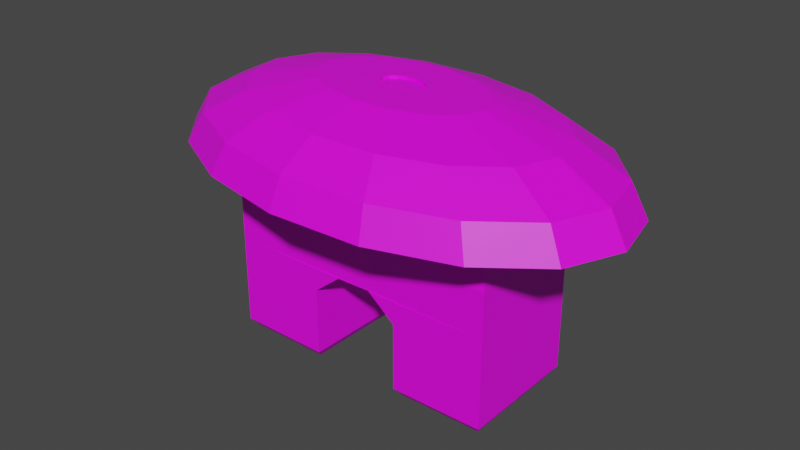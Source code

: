# Source: Palmita.blend  (saved by Blender 4.0.36; exported with 4.5.12 LTS)
import bpy
from mathutils import Matrix  # noqa: F401  (used for matrix-valued properties, if any)

bpy.ops.wm.read_factory_settings(use_empty=True)
scene = bpy.context.scene
scene.name = 'Scene'

# ---- collections
col_collection = bpy.data.collections.new('Collection'); scene.collection.children.link(col_collection)

# ---- images (referenced by path relative to the original .blend; pixels are not part of the script)
import os
ASSET_DIR = os.environ.get("B2B_ASSET_DIR", "")  # directory of the original .blend (textures are referenced by path, not embedded)
HERE = os.path.dirname(os.path.abspath(__file__))  # packed textures are extracted next to this script under _unpacked/

def load_image(name, relpath, width, height, colorspace="sRGB"):
    """Load a texture the original file referenced (path relative to the .blend, or extracted next to this script)."""
    p = next((c for c in (os.path.join(HERE, relpath), os.path.join(ASSET_DIR, relpath)) if relpath and os.path.exists(c)), "")
    if p:
        img = bpy.data.images.load(p, check_existing=True)
        img.name = name
    else:  # same state as the original file: an image datablock whose file is absent (Cycles renders it pink)
        img = bpy.data.images.new(name, width, height)
        img.source = "FILE"
        img.filepath = "//" + (relpath or name)
    img.colorspace_settings.name = colorspace
    return img
img_base_palette_png_001 = load_image('base_palette.png.001', 'base_palette.png', 1024, 1024, 'sRGB')
img_coconut_springs_png = load_image('coconut_springs.png', 'coconut_springs.png', 1024, 1024, 'sRGB')

# ---- materials (node trees are filled in below, after node groups)
mat_basepalette = bpy.data.materials.new('BasePalette')
mat_basepalette.alpha_threshold = 0.0
mat_basepalette.use_transparent_shadow = False
mat_basepalette.roughness = 0.5
mat_basepalette.line_color = (0.0, 0.0, 0.0, 1.0)
mat_face = bpy.data.materials.new('Face')
mat_face.use_transparent_shadow = False

# ---- material node trees
mat_basepalette.use_nodes = True; mat_basepalette.node_tree.nodes.clear()
_N = mat_basepalette.node_tree.nodes; _L = mat_basepalette.node_tree.links
n0 = _N.new('ShaderNodeOutputMaterial'); n0.name = 'Material Output'; n0.location = (300, 300)
n1 = _N.new('ShaderNodeBsdfPrincipled'); n1.name = 'Principled BSDF'; n1.location = (10, 300)
n1.distribution = 'GGX'
n1.subsurface_method = 'RANDOM_WALK_SKIN'
n1.inputs[3].default_value = 1.45
n1.inputs[27].default_value = (0.0, 0.0, 0.0, 1.0)
n1.inputs[28].default_value = 1.0
n2 = _N.new('ShaderNodeTexImage'); n2.name = 'Image Texture'; n2.location = (-464, 137)
n2.image = img_base_palette_png_001
_L.new(n1.outputs[0], n0.inputs[0])
_L.new(n2.outputs[0], n1.inputs[0])
n0.is_active_output = True
mat_face.use_nodes = True; mat_face.node_tree.nodes.clear()
_N = mat_face.node_tree.nodes; _L = mat_face.node_tree.links
n0 = _N.new('ShaderNodeBsdfPrincipled'); n0.name = 'Principled BSDF'; n0.location = (10, 300)
n0.inputs[3].default_value = 1.45
n1 = _N.new('ShaderNodeOutputMaterial'); n1.name = 'Material Output'; n1.location = (300, 300)
n2 = _N.new('ShaderNodeTexImage'); n2.name = 'Image Texture'; n2.location = (-278, 263)
n2.image = img_coconut_springs_png
_L.new(n0.outputs[0], n1.inputs[0])
_L.new(n2.outputs[0], n0.inputs[0])
n1.is_active_output = True

# ---- world
world_world = bpy.data.worlds.new('World'); scene.world = world_world
world_world.use_nodes = True; world_world.node_tree.nodes.clear()
_N = world_world.node_tree.nodes; _L = world_world.node_tree.links
n0 = _N.new('ShaderNodeOutputWorld'); n0.name = 'World Output'; n0.location = (300, 300)
n1 = _N.new('ShaderNodeBackground'); n1.name = 'Background'; n1.location = (10, 300)
n1.inputs[0].default_value = (0.05088, 0.05088, 0.05088, 1.0)
_L.new(n1.outputs[0], n0.inputs[0])
n0.is_active_output = True
world_world.color = (0.05088, 0.05088, 0.05088)
world_world.use_sun_shadow = False
world_world.sun_shadow_jitter_overblur = 0.0

# ---- meshes
me_cube = bpy.data.meshes.new('Cube')
me_cube.from_pydata([(-0.2153, 0.08851, 1.729e-05), (-0.2243, 0.1006, 0.1239), (-0.08195, 0.08746, 1.729e-05), (-0.07279, 0.0994, 0.1239), (-0.2162, -0.08746, 1.729e-05), (-0.2254, -0.0994, 0.1239), (-0.08288, -0.08851, 1.729e-05), (-0.07384, -0.1006, 0.1239), (-0.2243, 0.1006, 0.04289), (-0.2243, 0.1006, 0.08576), (-0.07279, 0.0994, 0.08576), (-0.07279, 0.0994, 0.04289), (-0.07384, -0.1006, 0.08576), (-0.07384, -0.1006, 0.04289), (-0.2254, -0.0994, 0.08576), (-0.2254, -0.0994, 0.04289), (-0.07279, 0.0994, 0.01459), (-0.07384, -0.1006, 0.01459), (-0.2254, -0.0994, 0.01459), (-0.2243, 0.1006, 0.01459), (-0.2254, -0.0994, 0.1605), (-0.2243, 0.1006, 0.1605), (-0.2243, 0.1006, 0.232), (-0.2254, -0.0994, 0.232), (-0.2134, 0.08575, 0.3395), (-0.2145, -0.08473, 0.3395), (0.2153, 0.08851, 1.729e-05), (0.2243, 0.1006, 0.1239), (0.08195, 0.08746, 1.729e-05), (0.07279, 0.0994, 0.1239), (0.2162, -0.08746, 1.729e-05), (0.2254, -0.0994, 0.1239), (0.08288, -0.08851, 1.729e-05), (0.07384, -0.1006, 0.1239), (0.2243, 0.1006, 0.04289), (0.2243, 0.1006, 0.08576), (0.07279, 0.0994, 0.08576), (0.07279, 0.0994, 0.04289), (0.07384, -0.1006, 0.08576), (0.07384, -0.1006, 0.04289), (0.2254, -0.0994, 0.08576), (0.2254, -0.0994, 0.04289), (0.07279, 0.0994, 0.01459), (0.07384, -0.1006, 0.01459), (0.2254, -0.0994, 0.01459), (0.2243, 0.1006, 0.01459), (0.2243, 0.1006, 0.1605), (0.2254, -0.0994, 0.1605), (0.2243, 0.1006, 0.232), (0.2254, -0.0994, 0.232), (0.2134, 0.08575, 0.3395), (0.2145, -0.08473, 0.3395), (-0.02828, 0.0994, 0.1605), (-0.02868, -0.1006, 0.1605), (0.02828, 0.0994, 0.1605), (0.02868, -0.1006, 0.1605), (-0.02828, 0.1006, 0.1605), (0.02828, 0.1006, 0.1605), (-0.02868, -0.0994, 0.1605), (0.02868, -0.0994, 0.1605), (0.01642, 0.1745, 0.4038), (0.1539, 0.1963, 0.3627), (0.2032, 0.1097, 0.4046), (0.1549, 0.0778, 0.3373), (0.03978, 0.01363, 0.4347), (0.2573, 0.05021, 0.4055), (0.3351, 0.06149, 0.3647), (0.1955, 0.03315, 0.3379), (0.2727, -0.01612, 0.4066), (0.3552, -0.02518, 0.366), (0.247, -0.07917, 0.4076), (0.3216, -0.1076, 0.3674), (0.1878, -0.06313, 0.3395), (0.2395, -0.1731, 0.3686), (0.1406, -0.1008, 0.3402), (0.01614, -0.01658, 0.4352), (0.09364, -0.159, 0.4092), (0.07203, -0.1232, 0.3406), (-0.01497, -0.2178, 0.3697), (-0.1128, -0.1424, 0.4092), (-0.0259, -0.007894, 0.4351), (-0.1974, -0.0988, 0.4085), (-0.2591, -0.1332, 0.3686), (-0.15, -0.07751, 0.3402), (-0.03371, 0.0007018, 0.435), (-0.3297, -0.05544, 0.3674), (-0.3498, 0.03123, 0.366), (-0.202, 0.0165, 0.3387), (-0.03222, 0.01939, 0.4347), (-0.1829, 0.06342, 0.3379), (-0.1783, 0.1403, 0.4046), (-0.1357, 0.1011, 0.3373), (-0.01008, 0.03091, 0.4345), (-0.08785, 0.1699, 0.404), (-0.06709, 0.1235, 0.3368), (0.01262, 0.1271, 0.3366), (0.1114, 0.06352, 0.4326), (0.1407, 0.03131, 0.4331), (0.1351, -0.03871, 0.4342), (0.1011, -0.06586, 0.4347), (0.05214, -0.0819, 0.4351), (-0.05961, -0.07296, 0.4351), (-0.09504, 0.08004, 0.4326), (0.003011, 0.006914, 0.4307), (0.001056, -0.01752, 0.4307), (0.01972, 0.02825, 0.4299), (0.03975, 0.01335, 0.4301), (0.04197, 0.003775, 0.4303), (0.03826, -0.00533, 0.4305), (0.02918, -0.01257, 0.4306), (-0.01371, -0.01447, 0.4307), (-0.02592, -0.008166, 0.4306), (-0.03374, 0.0004298, 0.4305), (-0.03224, 0.01911, 0.4301), (-0.02316, 0.02636, 0.43), (-0.0101, 0.03064, 0.4299), (0.02037, 0.2239, 0.3624), (0.01975, 0.02853, 0.4345), (0.1186, 0.1534, 0.404), (0.09076, 0.1109, 0.3368), (0.03196, 0.02222, 0.4345), (0.2644, 0.1393, 0.3635), (0.04199, 0.004047, 0.4348), (0.2069, -0.01621, 0.3387), (0.03828, -0.005058, 0.435), (0.0292, -0.0123, 0.4351), (0.1841, -0.1293, 0.4085), (0.1213, -0.2118, 0.3694), (-0.004294, -0.08439, 0.4352), (-0.01063, -0.1636, 0.4094), (-0.007684, -0.1268, 0.3408), (-0.01368, -0.0142, 0.4352), (-0.1485, -0.1902, 0.3694), (-0.08582, -0.1106, 0.3406), (-0.2515, -0.03928, 0.4076), (-0.1906, -0.03286, 0.3395), (-0.03593, 0.01028, 0.4348), (-0.2669, 0.02705, 0.4066), (-0.2412, 0.0901, 0.4055), (-0.3162, 0.1136, 0.3647), (-0.02314, 0.02663, 0.4345), (-0.2341, 0.1791, 0.3635), (-0.1159, 0.2179, 0.3627), (0.004984, 0.03158, 0.4344), (0.06566, 0.08715, 0.4323), (0.149, -0.004587, 0.4337), (0.001078, -0.01725, 0.4352), (-0.1054, -0.04933, 0.4347), (-0.1347, -0.01712, 0.4342), (-0.143, 0.01878, 0.4337), (-0.1291, 0.0529, 0.4331), (-0.04609, 0.09609, 0.4323), (0.01034, 0.09858, 0.4322), (0.004962, 0.0313, 0.4299), (0.03194, 0.02195, 0.43), (0.01612, -0.01686, 0.4307), (-0.03595, 0.01001, 0.4303), (0.3623, 0.06343, 0.3167), (0.2858, 0.1476, 0.3155), (0.2587, -0.1905, 0.321), (0.3476, -0.1195, 0.3197), (0.1308, -0.2324, 0.3219), (-0.3427, 0.1198, 0.3167), (-0.3791, 0.03067, 0.3182), (-0.2538, 0.1908, 0.3155), (-0.1259, 0.2327, 0.3146), (0.0216, 0.2392, 0.3143), (-0.1612, -0.209, 0.3219), (-0.01666, -0.2389, 0.3222), (0.1661, 0.2093, 0.3146), (0.384, -0.03038, 0.3182), (-0.2808, -0.1473, 0.321), (-0.3573, -0.06314, 0.3197), (0.3408, 0.05943, 0.3168), (0.269, 0.1385, 0.3156), (0.2436, -0.1788, 0.3208), (0.3271, -0.1122, 0.3196), (0.1233, -0.2182, 0.3216), (-0.3222, 0.1125, 0.3168), (-0.3563, 0.02885, 0.3182), (-0.2387, 0.1791, 0.3156), (-0.1184, 0.2185, 0.3148), (0.02043, 0.2246, 0.3145), (-0.1516, -0.1962, 0.3216), (-0.01549, -0.2243, 0.3219), (0.1565, 0.1965, 0.3148), (0.3612, -0.02856, 0.3182), (-0.2641, -0.1382, 0.3208), (-0.3359, -0.05914, 0.3196), (-0.1547, -0.0994, 0.232), (0.1547, -0.0994, 0.232), (-0.1547, -0.08473, 0.3395), (0.1547, -0.08473, 0.3395)], [], [(9, 1, 3, 10), (10, 3, 7, 12), (12, 7, 5, 14), (14, 5, 1, 9), (2, 6, 4, 0), (18, 15, 8, 19), (15, 14, 9, 8), (17, 13, 15, 18), (13, 12, 14, 15), (16, 11, 13, 17), (11, 10, 12, 13), (19, 8, 11, 16), (8, 9, 10, 11), (0, 19, 16, 2), (2, 16, 17, 6), (6, 17, 18, 4), (4, 18, 19, 0), (1, 5, 20, 21), (192, 190, 49, 51), (21, 20, 23, 22), (22, 23, 25, 24), (35, 36, 29, 27), (36, 38, 33, 29), (38, 40, 31, 33), (40, 35, 27, 31), (28, 26, 30, 32), (44, 45, 34, 41), (41, 34, 35, 40), (43, 44, 41, 39), (39, 41, 40, 38), (42, 43, 39, 37), (37, 39, 38, 36), (45, 42, 37, 34), (34, 37, 36, 35), (26, 28, 42, 45), (28, 32, 43, 42), (32, 30, 44, 43), (30, 26, 45, 44), (27, 46, 47, 31), (24, 50, 48, 22), (24, 25, 191, 192, 51, 50), (48, 50, 51, 49), (47, 46, 48, 49), (20, 58, 59, 47, 49, 190, 189, 23), (22, 48, 46, 57, 56, 21), (29, 33, 55, 54), (7, 3, 52, 53), (53, 56, 57, 52), (59, 53, 58, 52, 56, 57), (7, 53, 58, 20, 5), (31, 47, 59, 55, 33), (27, 29, 54, 57, 46), (3, 1, 21, 56, 52), (116, 60, 118, 61), (136, 84, 112, 156), (166, 116, 61, 169), (60, 152, 144, 118), (122, 64, 106, 107), (169, 61, 121, 158), (118, 144, 96, 62), (61, 118, 62, 121), (158, 121, 66, 157), (62, 96, 97, 65), (121, 62, 65, 66), (84, 80, 111, 112), (66, 65, 68, 69), (64, 120, 154, 106), (157, 66, 69, 170), (65, 97, 145, 68), (69, 68, 70, 71), (80, 131, 110, 111), (170, 69, 71, 160), (68, 145, 98, 70), (160, 71, 73, 159), (70, 98, 99, 126), (71, 70, 126, 73), (117, 143, 153, 105), (159, 73, 127, 161), (126, 99, 100, 76), (73, 126, 76, 127), (120, 117, 105, 154), (127, 76, 129, 78), (131, 146, 104, 110), (161, 127, 78, 168), (76, 100, 128, 129), (78, 129, 79, 132), (143, 92, 115, 153), (168, 78, 132, 167), (129, 128, 101, 79), (167, 132, 82, 171), (79, 101, 147, 81), (132, 79, 81, 82), (146, 75, 155, 104), (81, 147, 148, 134), (82, 81, 134, 85), (92, 140, 114, 115), (171, 82, 85, 172), (85, 134, 137, 86), (75, 125, 109, 155), (172, 85, 86, 163), (140, 88, 113, 114), (163, 86, 139, 162), (86, 137, 138, 139), (162, 139, 141, 164), (138, 150, 102, 90), (139, 138, 90, 141), (125, 124, 108, 109), (141, 90, 93, 142), (88, 136, 156, 113), (164, 141, 142, 165), (90, 102, 151, 93), (142, 93, 60, 116), (124, 122, 107, 108), (165, 142, 116, 166), (93, 151, 152, 60), (117, 120, 96, 144), (120, 64, 97, 96), (64, 122, 145, 97), (122, 124, 98, 145), (124, 125, 99, 98), (125, 75, 100, 99), (75, 146, 128, 100), (146, 131, 101, 128), (131, 80, 147, 101), (80, 84, 148, 147), (84, 136, 149, 148), (136, 88, 150, 149), (88, 140, 102, 150), (140, 92, 151, 102), (92, 143, 152, 151), (153, 103, 105), (105, 103, 154), (154, 103, 106), (106, 103, 107), (107, 103, 108), (108, 103, 109), (109, 103, 155), (155, 103, 104), (104, 103, 110), (110, 103, 111), (111, 103, 112), (112, 103, 156), (156, 103, 113), (113, 103, 114), (114, 103, 115), (115, 103, 153), (134, 148, 149, 137), (137, 149, 150, 138), (63, 67, 123, 72, 74, 77, 130, 133, 83, 135, 87, 89, 91, 94, 95, 119), (143, 117, 144, 152), (173, 174, 158, 157), (175, 176, 160, 159), (177, 175, 159, 161), (178, 179, 163, 162), (180, 178, 162, 164), (181, 180, 164, 165), (182, 181, 165, 166), (183, 184, 168, 167), (174, 185, 169, 158), (186, 173, 157, 170), (176, 186, 170, 160), (184, 177, 161, 168), (187, 183, 167, 171), (188, 187, 171, 172), (179, 188, 172, 163), (185, 182, 166, 169), (67, 63, 174, 173), (74, 72, 176, 175), (77, 74, 175, 177), (89, 87, 179, 178), (91, 89, 178, 180), (94, 91, 180, 181), (95, 94, 181, 182), (133, 130, 184, 183), (63, 119, 185, 174), (123, 67, 173, 186), (72, 123, 186, 176), (130, 77, 177, 184), (83, 133, 183, 187), (135, 83, 187, 188), (87, 135, 188, 179), (119, 95, 182, 185), (25, 23, 189, 191), (191, 189, 190, 192)])
me_cube.polygons.foreach_set('material_index', [0, 0, 0, 0, 0, 0, 0, 0, 0, 0, 0, 0, 0, 0, 0, 0, 0, 0, 0, 0, 0, 0, 0, 0, 0, 0, 0, 0, 0, 0, 0, 0, 0, 0, 0, 0, 0, 0, 0, 0, 0, 0, 0, 0, 0, 0, 0, 0, 0, 0, 0, 0, 0, 0, 0, 0, 0, 0, 0, 0, 0, 0, 0, 0, 0, 0, 0, 0, 0, 0, 0, 0, 0, 0, 0, 0, 0, 0, 0, 0, 0, 0, 0, 0, 0, 0, 0, 0, 0, 0, 0, 0, 0, 0, 0, 0, 0, 0, 0, 0, 0, 0, 0, 0, 0, 0, 0, 0, 0, 0, 0, 0, 0, 0, 0, 0, 0, 0, 0, 0, 0, 0, 0, 0, 0, 0, 0, 0, 0, 0, 0, 0, 0, 0, 0, 0, 0, 0, 0, 0, 0, 0, 0, 0, 0, 0, 0, 0, 0, 0, 0, 0, 0, 0, 0, 0, 0, 0, 0, 0, 0, 0, 0, 0, 0, 0, 0, 0, 0, 0, 0, 0, 0, 0, 0, 0, 0, 0, 0, 0, 0, 0, 0, 1])
_uv = me_cube.uv_layers.new(name='UVMap')
_uv.uv.foreach_set('vector', [0.2861, 0.8441, 0.2861, 0.8441, 0.2861, 0.8441, 0.2861, 0.8441, 0.2861, 0.8441, 0.2861, 0.8441, 0.2861, 0.8441, 0.2861, 0.8441, 0.2861, 0.8441, 0.2861, 0.8441, 0.2861, 0.8441, 0.2861, 0.8441, 0.2861, 0.8441, 0.2861, 0.8441, 0.2861, 0.8441, 0.2861, 0.8441, 0.2861, 0.8441, 0.2861, 0.8441, 0.2861, 0.8441, 0.2861, 0.8441, 0.2861, 0.8441, 0.2861, 0.8441, 0.2861, 0.8441, 0.2861, 0.8441, 0.2861, 0.8441, 0.2861, 0.8441, 0.2861, 0.8441, 0.2861, 0.8441, 0.2861, 0.8441, 0.2861, 0.8441, 0.2861, 0.8441, 0.2861, 0.8441, 0.2861, 0.8441, 0.2861, 0.8441, 0.2861, 0.8441, 0.2861, 0.8441, 0.2861, 0.8441, 0.2861, 0.8441, 0.2861, 0.8441, 0.2861, 0.8441, 0.2861, 0.8441, 0.2861, 0.8441, 0.2861, 0.8441, 0.2861, 0.8441, 0.2861, 0.8441, 0.2861, 0.8441, 0.2861, 0.8441, 0.2861, 0.8441, 0.2861, 0.8441, 0.2861, 0.8441, 0.2861, 0.8441, 0.2861, 0.8441, 0.2861, 0.8441, 0.2861, 0.8441, 0.2861, 0.8441, 0.2861, 0.8441, 0.2861, 0.8441, 0.2861, 0.8441, 0.2861, 0.8441, 0.2861, 0.8441, 0.2861, 0.8441, 0.2861, 0.8441, 0.2861, 0.8441, 0.2861, 0.8441, 0.2861, 0.8441, 0.2861, 0.8441, 0.2861, 0.8441, 0.2861, 0.8441, 0.2861, 0.8441, 0.2861, 0.8441, 0.2861, 0.8441, 0.2861, 0.8441, 0.2861, 0.8441, 0.2861, 0.8441, 0.2861, 0.8441, 0.2861, 0.8441, 0.2861, 0.8441, 0.2861, 0.8441, 0.2861, 0.8441, 0.2861, 0.8441, 0.2861, 0.8441, 0.2861, 0.8441, 0.2861, 0.8441, 0.2861, 0.8441, 0.2861, 0.8441, 0.2861, 0.8441, 0.2861, 0.8441, 0.2861, 0.8441, 0.2861, 0.8441, 0.2861, 0.8441, 0.2861, 0.8441, 0.2861, 0.8441, 0.2861, 0.8441, 0.2861, 0.8441, 0.2861, 0.8441, 0.2861, 0.8441, 0.2861, 0.8441, 0.2861, 0.8441, 0.2861, 0.8441, 0.2861, 0.8441, 0.2861, 0.8441, 0.2861, 0.8441, 0.2861, 0.8441, 0.2861, 0.8441, 0.2861, 0.8441, 0.2861, 0.8441, 0.2861, 0.8441, 0.2861, 0.8441, 0.2861, 0.8441, 0.2861, 0.8441, 0.2861, 0.8441, 0.2861, 0.8441, 0.2861, 0.8441, 0.2861, 0.8441, 0.2861, 0.8441, 0.2861, 0.8441, 0.2861, 0.8441, 0.2861, 0.8441, 0.2861, 0.8441, 0.2861, 0.8441, 0.2861, 0.8441, 0.2861, 0.8441, 0.2861, 0.8441, 0.2861, 0.8441, 0.2861, 0.8441, 0.2861, 0.8441, 0.2861, 0.8441, 0.2861, 0.8441, 0.2861, 0.8441, 0.2861, 0.8441, 0.2861, 0.8441, 0.2861, 0.8441, 0.2861, 0.8441, 0.2861, 0.8441, 0.2861, 0.8441, 0.2861, 0.8441, 0.2861, 0.8441, 0.2861, 0.8441, 0.2861, 0.8441, 0.2861, 0.8441, 0.2861, 0.8441, 0.2861, 0.8441, 0.2861, 0.8441, 0.2861, 0.8441, 0.2861, 0.8441, 0.2861, 0.8441, 0.2861, 0.8441, 0.2861, 0.8441, 0.2861, 0.8441, 0.2861, 0.8441, 0.2861, 0.8441, 0.2861, 0.8441, 0.2861, 0.8441, 0.2861, 0.8441, 0.2861, 0.8441, 0.2861, 0.8441, 0.2861, 0.8441, 0.2861, 0.8441, 0.2861, 0.8441, 0.2861, 0.8441, 0.2861, 0.8441, 0.2861, 0.8441, 0.2861, 0.8441, 0.2861, 0.8441, 0.2861, 0.8441, 0.2861, 0.8441, 0.2861, 0.8441, 0.2861, 0.8441, 0.2861, 0.8441, 0.2861, 0.8441, 0.2861, 0.8441, 0.2861, 0.8441, 0.2861, 0.8441, 0.2861, 0.8441, 0.2861, 0.8441, 0.2861, 0.8441, 0.2861, 0.8441, 0.2861, 0.8441, 0.2861, 0.8441, 0.2861, 0.8441, 0.2861, 0.8441, 0.2861, 0.8441, 0.2861, 0.8441, 0.2861, 0.8441, 0.2861, 0.8441, 0.2861, 0.8441, 0.2861, 0.8441, 0.2861, 0.8441, 0.2861, 0.8441, 0.2861, 0.8441, 0.2861, 0.8441, 0.2861, 0.8441, 0.2861, 0.8441, 0.2861, 0.8441, 0.2861, 0.8441, 0.2861, 0.8441, 0.2861, 0.8441, 0.2861, 0.8441, 0.2861, 0.8441, 0.2861, 0.8441, 0.2861, 0.8441, 0.2861, 0.8441, 0.2861, 0.8441, 0.2861, 0.8441, 0.2861, 0.8441, 0.2861, 0.8441, 0.2861, 0.8441, 0.2861, 0.8441, 0.2861, 0.8441, 0.2861, 0.8441, 0.2861, 0.8441, 0.2861, 0.8441, 0.2861, 0.8441, 0.2861, 0.8441, 0.2861, 0.8441, 0.2861, 0.8441, 0.2861, 0.8441, 0.2861, 0.8441, 0.2861, 0.8441, 0.2861, 0.8441, 0.2861, 0.8441, 0.2861, 0.8441, 0.2861, 0.8441, 0.2861, 0.8441, 0.2861, 0.8441, 0.2861, 0.8441, 0.3447, 0.7373, 0.3447, 0.7373, 0.3447, 0.7373, 0.3447, 0.7373, 0.3447, 0.7373, 0.3447, 0.7373, 0.3447, 0.7373, 0.3447, 0.7373, 0.3447, 0.7373, 0.3447, 0.7373, 0.3447, 0.7373, 0.3447, 0.7373, 0.3447, 0.7373, 0.3447, 0.7373, 0.3447, 0.7373, 0.3447, 0.7373, 0.3447, 0.7373, 0.3447, 0.7373, 0.3447, 0.7373, 0.3447, 0.7373, 0.3447, 0.7373, 0.3447, 0.7373, 0.3447, 0.7373, 0.3447, 0.7373, 0.3447, 0.7373, 0.3447, 0.7373, 0.3447, 0.7373, 0.3447, 0.7373, 0.3447, 0.7373, 0.3447, 0.7373, 0.3447, 0.7373, 0.3447, 0.7373, 0.3447, 0.7373, 0.3447, 0.7373, 0.3447, 0.7373, 0.3447, 0.7373, 0.3447, 0.7373, 0.3447, 0.7373, 0.3447, 0.7373, 0.3447, 0.7373, 0.3447, 0.7373, 0.3447, 0.7373, 0.3447, 0.7373, 0.3447, 0.7373, 0.3447, 0.7373, 0.3447, 0.7373, 0.3447, 0.7373, 0.3447, 0.7373, 0.3447, 0.7373, 0.3447, 0.7373, 0.3447, 0.7373, 0.3447, 0.7373, 0.3447, 0.7373, 0.3447, 0.7373, 0.3447, 0.7373, 0.3447, 0.7373, 0.3447, 0.7373, 0.3447, 0.7373, 0.3447, 0.7373, 0.3447, 0.7373, 0.3447, 0.7373, 0.3447, 0.7373, 0.3447, 0.7373, 0.3447, 0.7373, 0.3447, 0.7373, 0.3447, 0.7373, 0.3447, 0.7373, 0.3447, 0.7373, 0.3447, 0.7373, 0.3447, 0.7373, 0.3447, 0.7373, 0.3447, 0.7373, 0.3447, 0.7373, 0.3447, 0.7373, 0.3447, 0.7373, 0.3447, 0.7373, 0.3447, 0.7373, 0.3447, 0.7373, 0.3447, 0.7373, 0.3447, 0.7373, 0.3447, 0.7373, 0.3447, 0.7373, 0.3447, 0.7373, 0.3447, 0.7373, 0.3447, 0.7373, 0.3447, 0.7373, 0.3447, 0.7373, 0.3447, 0.7373, 0.3447, 0.7373, 0.3447, 0.7373, 0.3447, 0.7373, 0.3447, 0.7373, 0.3447, 0.7373, 0.3447, 0.7373, 0.3447, 0.7373, 0.3447, 0.7373, 0.3447, 0.7373, 0.3447, 0.7373, 0.3447, 0.7373, 0.3447, 0.7373, 0.3447, 0.7373, 0.3447, 0.7373, 0.3447, 0.7373, 0.3447, 0.7373, 0.3447, 0.7373, 0.3447, 0.7373, 0.3447, 0.7373, 0.3447, 0.7373, 0.3447, 0.7373, 0.3447, 0.7373, 0.3447, 0.7373, 0.3447, 0.7373, 0.3447, 0.7373, 0.3447, 0.7373, 0.3447, 0.7373, 0.3447, 0.7373, 0.3447, 0.7373, 0.3447, 0.7373, 0.3447, 0.7373, 0.3447, 0.7373, 0.3447, 0.7373, 0.3447, 0.7373, 0.3447, 0.7373, 0.3447, 0.7373, 0.3447, 0.7373, 0.3447, 0.7373, 0.3447, 0.7373, 0.3447, 0.7373, 0.3447, 0.7373, 0.3447, 0.7373, 0.3447, 0.7373, 0.3447, 0.7373, 0.3447, 0.7373, 0.3447, 0.7373, 0.3447, 0.7373, 0.3447, 0.7373, 0.3447, 0.7373, 0.3447, 0.7373, 0.3447, 0.7373, 0.3447, 0.7373, 0.3447, 0.7373, 0.3447, 0.7373, 0.3447, 0.7373, 0.3447, 0.7373, 0.3447, 0.7373, 0.3447, 0.7373, 0.3447, 0.7373, 0.3447, 0.7373, 0.3447, 0.7373, 0.3447, 0.7373, 0.3447, 0.7373, 0.3447, 0.7373, 0.3447, 0.7373, 0.3447, 0.7373, 0.3447, 0.7373, 0.3447, 0.7373, 0.3447, 0.7373, 0.3447, 0.7373, 0.3447, 0.7373, 0.3447, 0.7373, 0.3447, 0.7373, 0.3447, 0.7373, 0.3447, 0.7373, 0.3447, 0.7373, 0.3447, 0.7373, 0.3447, 0.7373, 0.3447, 0.7373, 0.3447, 0.7373, 0.3447, 0.7373, 0.3447, 0.7373, 0.3447, 0.7373, 0.3447, 0.7373, 0.3447, 0.7373, 0.3447, 0.7373, 0.3447, 0.7373, 0.3447, 0.7373, 0.3447, 0.7373, 0.3447, 0.7373, 0.3447, 0.7373, 0.3447, 0.7373, 0.3447, 0.7373, 0.3447, 0.7373, 0.3447, 0.7373, 0.3447, 0.7373, 0.3447, 0.7373, 0.3447, 0.7373, 0.3447, 0.7373, 0.3447, 0.7373, 0.3447, 0.7373, 0.3447, 0.7373, 0.3447, 0.7373, 0.3447, 0.7373, 0.3447, 0.7373, 0.3447, 0.7373, 0.3447, 0.7373, 0.3447, 0.7373, 0.3447, 0.7373, 0.3447, 0.7373, 0.3447, 0.7373, 0.3447, 0.7373, 0.3447, 0.7373, 0.3447, 0.7373, 0.3447, 0.7373, 0.3447, 0.7373, 0.3447, 0.7373, 0.3447, 0.7373, 0.3447, 0.7373, 0.3447, 0.7373, 0.3447, 0.7373, 0.3447, 0.7373, 0.3447, 0.7373, 0.3447, 0.7373, 0.3447, 0.7373, 0.3447, 0.7373, 0.3447, 0.7373, 0.3447, 0.7373, 0.3447, 0.7373, 0.3447, 0.7373, 0.3447, 0.7373, 0.3447, 0.7373, 0.3447, 0.7373, 0.3447, 0.7373, 0.3447, 0.7373, 0.3447, 0.7373, 0.3447, 0.7373, 0.3447, 0.7373, 0.3447, 0.7373, 0.3447, 0.7373, 0.3447, 0.7373, 0.3447, 0.7373, 0.3447, 0.7373, 0.3447, 0.7373, 0.3447, 0.7373, 0.3447, 0.7373, 0.3447, 0.7373, 0.3447, 0.7373, 0.3447, 0.7373, 0.3447, 0.7373, 0.3447, 0.7373, 0.3447, 0.7373, 0.3447, 0.7373, 0.3447, 0.7373, 0.3447, 0.7373, 0.3447, 0.7373, 0.3447, 0.7373, 0.3447, 0.7373, 0.3447, 0.7373, 0.3447, 0.7373, 0.3447, 0.7373, 0.3447, 0.7373, 0.3447, 0.7373, 0.3447, 0.7373, 0.3447, 0.7373, 0.3447, 0.7373, 0.3447, 0.7373, 0.3447, 0.7373, 0.3447, 0.7373, 0.3447, 0.7373, 0.3447, 0.7373, 0.3447, 0.7373, 0.3447, 0.7373, 0.3447, 0.7373, 0.3447, 0.7373, 0.3447, 0.7373, 0.3447, 0.7373, 0.3447, 0.7373, 0.3447, 0.7373, 0.3447, 0.7373, 0.3447, 0.7373, 0.3447, 0.7373, 0.3447, 0.7373, 0.3447, 0.7373, 0.3447, 0.7373, 0.3447, 0.7373, 0.3447, 0.7373, 0.3447, 0.7373, 0.3447, 0.7373, 0.3447, 0.7373, 0.3447, 0.7373, 0.3447, 0.7373, 0.3447, 0.7373, 0.3447, 0.7373, 0.3447, 0.7373, 0.3447, 0.7373, 0.3447, 0.7373, 0.3447, 0.7373, 0.3447, 0.7373, 0.3447, 0.7373, 0.3447, 0.7373, 0.3447, 0.7373, 0.3447, 0.7373, 0.3447, 0.7373, 0.3447, 0.7373, 0.3447, 0.7373, 0.3447, 0.7373, 0.3447, 0.7373, 0.3447, 0.7373, 0.3447, 0.7373, 0.3447, 0.7373, 0.3447, 0.7373, 0.3447, 0.7373, 0.3447, 0.7373, 0.3447, 0.7373, 0.3447, 0.7373, 0.3447, 0.7373, 0.3447, 0.7373, 0.3447, 0.7373, 0.3447, 0.7373, 0.334, 0.7129, 0.334, 0.7129, 0.334, 0.7129, 0.334, 0.7129, 0.334, 0.7129, 0.334, 0.7129, 0.334, 0.7129, 0.334, 0.7129, 0.334, 0.7129, 0.334, 0.7129, 0.334, 0.7129, 0.334, 0.7129, 0.334, 0.7129, 0.334, 0.7129, 0.334, 0.7129, 0.334, 0.7129, 0.334, 0.7129, 0.334, 0.7129, 0.334, 0.7129, 0.334, 0.7129, 0.334, 0.7129, 0.334, 0.7129, 0.334, 0.7129, 0.334, 0.7129, 0.334, 0.7129, 0.334, 0.7129, 0.334, 0.7129, 0.334, 0.7129, 0.334, 0.7129, 0.334, 0.7129, 0.334, 0.7129, 0.334, 0.7129, 0.334, 0.7129, 0.334, 0.7129, 0.334, 0.7129, 0.334, 0.7129, 0.334, 0.7129, 0.334, 0.7129, 0.334, 0.7129, 0.334, 0.7129, 0.334, 0.7129, 0.334, 0.7129, 0.334, 0.7129, 0.334, 0.7129, 0.334, 0.7129, 0.334, 0.7129, 0.334, 0.7129, 0.334, 0.7129, 0.3447, 0.7373, 0.3447, 0.7373, 0.3447, 0.7373, 0.3447, 0.7373, 0.3447, 0.7373, 0.3447, 0.7373, 0.3447, 0.7373, 0.3447, 0.7373, 0.2207, 0.9636, 0.2207, 0.9636, 0.2207, 0.9636, 0.2207, 0.9636, 0.2207, 0.9636, 0.2207, 0.9636, 0.2207, 0.9636, 0.2207, 0.9636, 0.2207, 0.9636, 0.2207, 0.9636, 0.2207, 0.9636, 0.2207, 0.9636, 0.2207, 0.9636, 0.2207, 0.9636, 0.2207, 0.9636, 0.2207, 0.9636, 0.3447, 0.7373, 0.3447, 0.7373, 0.3447, 0.7373, 0.3447, 0.7373, 0.3447, 0.7373, 0.3447, 0.7373, 0.3447, 0.7373, 0.3447, 0.7373, 0.3447, 0.7373, 0.3447, 0.7373, 0.3447, 0.7373, 0.3447, 0.7373, 0.3447, 0.7373, 0.3447, 0.7373, 0.3447, 0.7373, 0.3447, 0.7373, 0.3447, 0.7373, 0.3447, 0.7373, 0.3447, 0.7373, 0.3447, 0.7373, 0.3447, 0.7373, 0.3447, 0.7373, 0.3447, 0.7373, 0.3447, 0.7373, 0.3447, 0.7373, 0.3447, 0.7373, 0.3447, 0.7373, 0.3447, 0.7373, 0.3447, 0.7373, 0.3447, 0.7373, 0.3447, 0.7373, 0.3447, 0.7373, 0.3447, 0.7373, 0.3447, 0.7373, 0.3447, 0.7373, 0.3447, 0.7373, 0.3447, 0.7373, 0.3447, 0.7373, 0.3447, 0.7373, 0.3447, 0.7373, 0.3447, 0.7373, 0.3447, 0.7373, 0.3447, 0.7373, 0.3447, 0.7373, 0.3447, 0.7373, 0.3447, 0.7373, 0.3447, 0.7373, 0.3447, 0.7373, 0.3447, 0.7373, 0.3447, 0.7373, 0.3447, 0.7373, 0.3447, 0.7373, 0.3447, 0.7373, 0.3447, 0.7373, 0.3447, 0.7373, 0.3447, 0.7373, 0.3447, 0.7373, 0.3447, 0.7373, 0.3447, 0.7373, 0.3447, 0.7373, 0.3447, 0.7373, 0.3447, 0.7373, 0.3447, 0.7373, 0.3447, 0.7373, 0.3447, 0.7373, 0.3447, 0.7373, 0.3447, 0.7373, 0.3447, 0.7373, 0.2207, 0.9636, 0.2207, 0.9636, 0.2207, 0.9636, 0.2207, 0.9636, 0.2207, 0.9636, 0.2207, 0.9636, 0.2207, 0.9636, 0.2207, 0.9636, 0.2207, 0.9636, 0.2207, 0.9636, 0.2207, 0.9636, 0.2207, 0.9636, 0.2207, 0.9636, 0.2207, 0.9636, 0.2207, 0.9636, 0.2207, 0.9636, 0.2207, 0.9636, 0.2207, 0.9636, 0.2207, 0.9636, 0.2207, 0.9636, 0.2207, 0.9636, 0.2207, 0.9636, 0.2207, 0.9636, 0.2207, 0.9636, 0.2207, 0.9636, 0.2207, 0.9636, 0.2207, 0.9636, 0.2207, 0.9636, 0.2207, 0.9636, 0.2207, 0.9636, 0.2207, 0.9636, 0.2207, 0.9636, 0.2207, 0.9636, 0.2207, 0.9636, 0.2207, 0.9636, 0.2207, 0.9636, 0.2207, 0.9636, 0.2207, 0.9636, 0.2207, 0.9636, 0.2207, 0.9636, 0.2207, 0.9636, 0.2207, 0.9636, 0.2207, 0.9636, 0.2207, 0.9636, 0.2207, 0.9636, 0.2207, 0.9636, 0.2207, 0.9636, 0.2207, 0.9636, 0.2207, 0.9636, 0.2207, 0.9636, 0.2207, 0.9636, 0.2207, 0.9636, 0.2207, 0.9636, 0.2207, 0.9636, 0.2207, 0.9636, 0.2207, 0.9636, 0.2207, 0.9636, 0.2207, 0.9636, 0.2207, 0.9636, 0.2207, 0.9636, 0.2207, 0.9636, 0.2207, 0.9636, 0.2207, 0.9636, 0.2207, 0.9636, 0.2861, 0.8441, 0.2861, 0.8441, 0.2861, 0.8441, 0.2861, 0.8441, 0.8565, 0.829, 0.8565, 0.7225, 0.7149, 0.7225, 0.7149, 0.829])
_ca = me_cube.color_attributes.new('Attribute', 'BYTE_COLOR', 'CORNER')
_ca.data.foreach_set('color', [1.0, 1.0, 1.0, 1.0, 1.0, 1.0, 1.0, 1.0, 1.0, 1.0, 1.0, 1.0, 1.0, 1.0, 1.0, 1.0, 1.0, 1.0, 1.0, 1.0, 1.0, 1.0, 1.0, 1.0, 1.0, 1.0, 1.0, 1.0, 1.0, 1.0, 1.0, 1.0, 1.0, 1.0, 1.0, 1.0, 1.0, 1.0, 1.0, 1.0, 1.0, 1.0, 1.0, 1.0, 1.0, 1.0, 1.0, 1.0, 1.0, 1.0, 1.0, 1.0, 1.0, 1.0, 1.0, 1.0, 1.0, 1.0, 1.0, 1.0, 1.0, 1.0, 1.0, 1.0, 1.0, 1.0, 1.0, 1.0, 1.0, 1.0, 1.0, 1.0, 1.0, 1.0, 1.0, 1.0, 1.0, 1.0, 1.0, 1.0, 1.0, 1.0, 1.0, 1.0, 1.0, 1.0, 1.0, 1.0, 1.0, 1.0, 1.0, 1.0, 1.0, 1.0, 1.0, 1.0, 1.0, 1.0, 1.0, 1.0, 1.0, 1.0, 1.0, 1.0, 1.0, 1.0, 1.0, 1.0, 1.0, 1.0, 1.0, 1.0, 1.0, 1.0, 1.0, 1.0, 1.0, 1.0, 1.0, 1.0, 1.0, 1.0, 1.0, 1.0, 1.0, 1.0, 1.0, 1.0, 1.0, 1.0, 1.0, 1.0, 1.0, 1.0, 1.0, 1.0, 1.0, 1.0, 1.0, 1.0, 1.0, 1.0, 1.0, 1.0, 1.0, 1.0, 1.0, 1.0, 1.0, 1.0, 1.0, 1.0, 1.0, 1.0, 1.0, 1.0, 1.0, 1.0, 1.0, 1.0, 1.0, 1.0, 1.0, 1.0, 1.0, 1.0, 1.0, 1.0, 1.0, 1.0, 1.0, 1.0, 1.0, 1.0, 1.0, 1.0, 1.0, 1.0, 1.0, 1.0, 1.0, 1.0, 1.0, 1.0, 1.0, 1.0, 1.0, 1.0, 1.0, 1.0, 1.0, 1.0, 1.0, 1.0, 1.0, 1.0, 1.0, 1.0, 1.0, 1.0, 1.0, 1.0, 1.0, 1.0, 1.0, 1.0, 1.0, 1.0, 1.0, 1.0, 1.0, 1.0, 1.0, 1.0, 1.0, 1.0, 1.0, 1.0, 1.0, 1.0, 1.0, 1.0, 1.0, 1.0, 1.0, 1.0, 1.0, 1.0, 1.0, 1.0, 1.0, 1.0, 1.0, 1.0, 1.0, 1.0, 1.0, 1.0, 1.0, 1.0, 1.0, 1.0, 1.0, 1.0, 1.0, 1.0, 1.0, 1.0, 1.0, 1.0, 1.0, 1.0, 1.0, 1.0, 1.0, 1.0, 1.0, 1.0, 1.0, 1.0, 1.0, 1.0, 1.0, 1.0, 1.0, 1.0, 1.0, 1.0, 1.0, 1.0, 1.0, 1.0, 1.0, 1.0, 1.0, 1.0, 1.0, 1.0, 1.0, 1.0, 1.0, 1.0, 1.0, 1.0, 1.0, 1.0, 1.0, 1.0, 1.0, 1.0, 1.0, 1.0, 1.0, 1.0, 1.0, 1.0, 1.0, 1.0, 1.0, 1.0, 1.0, 1.0, 1.0, 1.0, 1.0, 1.0, 1.0, 1.0, 1.0, 1.0, 1.0, 1.0, 1.0, 1.0, 1.0, 1.0, 1.0, 1.0, 1.0, 1.0, 1.0, 1.0, 1.0, 1.0, 1.0, 1.0, 1.0, 1.0, 1.0, 1.0, 1.0, 1.0, 1.0, 1.0, 1.0, 1.0, 1.0, 1.0, 1.0, 1.0, 1.0, 1.0, 1.0, 1.0, 1.0, 1.0, 1.0, 1.0, 1.0, 1.0, 1.0, 1.0, 1.0, 1.0, 1.0, 1.0, 1.0, 1.0, 1.0, 1.0, 1.0, 1.0, 1.0, 1.0, 1.0, 1.0, 1.0, 1.0, 1.0, 1.0, 1.0, 1.0, 1.0, 1.0, 1.0, 1.0, 1.0, 1.0, 1.0, 1.0, 1.0, 1.0, 1.0, 1.0, 1.0, 1.0, 1.0, 1.0, 1.0, 1.0, 1.0, 1.0, 1.0, 1.0, 1.0, 1.0, 1.0, 1.0, 1.0, 1.0, 1.0, 1.0, 1.0, 1.0, 1.0, 1.0, 1.0, 1.0, 1.0, 1.0, 1.0, 1.0, 1.0, 1.0, 1.0, 1.0, 1.0, 1.0, 1.0, 1.0, 1.0, 1.0, 1.0, 1.0, 1.0, 1.0, 1.0, 1.0, 1.0, 1.0, 1.0, 1.0, 1.0, 1.0, 1.0, 1.0, 1.0, 1.0, 1.0, 1.0, 1.0, 1.0, 1.0, 1.0, 1.0, 1.0, 1.0, 1.0, 1.0, 1.0, 1.0, 1.0, 1.0, 1.0, 1.0, 1.0, 1.0, 1.0, 1.0, 1.0, 1.0, 1.0, 1.0, 1.0, 1.0, 1.0, 1.0, 1.0, 1.0, 1.0, 1.0, 1.0, 1.0, 1.0, 1.0, 1.0, 1.0, 1.0, 1.0, 1.0, 1.0, 1.0, 1.0, 1.0, 1.0, 1.0, 1.0, 1.0, 1.0, 1.0, 1.0, 1.0, 1.0, 1.0, 1.0, 1.0, 1.0, 1.0, 1.0, 1.0, 1.0, 1.0, 1.0, 1.0, 1.0, 1.0, 1.0, 1.0, 1.0, 1.0, 1.0, 1.0, 1.0, 1.0, 1.0, 1.0, 1.0, 1.0, 1.0, 1.0, 1.0, 1.0, 1.0, 1.0, 1.0, 1.0, 1.0, 1.0, 1.0, 1.0, 1.0, 1.0, 1.0, 1.0, 1.0, 1.0, 1.0, 1.0, 1.0, 1.0, 1.0, 1.0, 1.0, 1.0, 1.0, 1.0, 1.0, 1.0, 1.0, 1.0, 1.0, 1.0, 1.0, 1.0, 1.0, 1.0, 1.0, 1.0, 1.0, 1.0, 1.0, 1.0, 1.0, 1.0, 1.0, 1.0, 1.0, 1.0, 1.0, 1.0, 1.0, 1.0, 1.0, 1.0, 1.0, 1.0, 1.0, 1.0, 1.0, 1.0, 1.0, 1.0, 1.0, 1.0, 1.0, 1.0, 1.0, 1.0, 1.0, 1.0, 1.0, 1.0, 1.0, 1.0, 1.0, 1.0, 1.0, 1.0, 1.0, 1.0, 1.0, 1.0, 1.0, 1.0, 1.0, 1.0, 1.0, 1.0, 1.0, 1.0, 1.0, 1.0, 1.0, 1.0, 1.0, 1.0, 1.0, 1.0, 1.0, 1.0, 1.0, 1.0, 1.0, 1.0, 1.0, 1.0, 1.0, 1.0, 1.0, 1.0, 1.0, 1.0, 1.0, 1.0, 1.0, 1.0, 1.0, 1.0, 1.0, 1.0, 1.0, 1.0, 1.0, 1.0, 1.0, 1.0, 1.0, 1.0, 1.0, 1.0, 1.0, 1.0, 1.0, 1.0, 1.0, 1.0, 1.0, 1.0, 1.0, 1.0, 1.0, 1.0, 1.0, 1.0, 1.0, 1.0, 1.0, 1.0, 1.0, 1.0, 1.0, 1.0, 1.0, 1.0, 1.0, 1.0, 1.0, 1.0, 1.0, 1.0, 1.0, 1.0, 1.0, 1.0, 1.0, 1.0, 1.0, 1.0, 1.0, 1.0, 1.0, 1.0, 1.0, 1.0, 1.0, 1.0, 1.0, 1.0, 1.0, 1.0, 1.0, 1.0, 1.0, 1.0, 1.0, 1.0, 1.0, 1.0, 1.0, 1.0, 1.0, 1.0, 1.0, 1.0, 1.0, 1.0, 1.0, 1.0, 1.0, 1.0, 1.0, 1.0, 1.0, 1.0, 1.0, 1.0, 1.0, 1.0, 1.0, 1.0, 1.0, 1.0, 1.0, 1.0, 1.0, 1.0, 1.0, 1.0, 1.0, 1.0, 1.0, 1.0, 1.0, 1.0, 1.0, 1.0, 1.0, 1.0, 1.0, 1.0, 1.0, 1.0, 1.0, 1.0, 1.0, 1.0, 1.0, 1.0, 1.0, 1.0, 1.0, 1.0, 1.0, 1.0, 1.0, 1.0, 1.0, 1.0, 1.0, 1.0, 1.0, 1.0, 1.0, 1.0, 1.0, 1.0, 1.0, 1.0, 1.0, 1.0, 1.0, 1.0, 1.0, 1.0, 1.0, 1.0, 1.0, 1.0, 1.0, 1.0, 1.0, 1.0, 1.0, 1.0, 1.0, 1.0, 1.0, 1.0, 1.0, 1.0, 1.0, 1.0, 1.0, 1.0, 1.0, 1.0, 1.0, 1.0, 1.0, 1.0, 1.0, 1.0, 1.0, 1.0, 1.0, 1.0, 1.0, 1.0, 1.0, 1.0, 1.0, 1.0, 1.0, 1.0, 1.0, 1.0, 1.0, 1.0, 1.0, 1.0, 1.0, 1.0, 1.0, 1.0, 1.0, 1.0, 1.0, 1.0, 1.0, 1.0, 1.0, 1.0, 1.0, 1.0, 1.0, 1.0, 1.0, 1.0, 1.0, 1.0, 1.0, 1.0, 1.0, 1.0, 1.0, 1.0, 1.0, 1.0, 1.0, 1.0, 1.0, 1.0, 1.0, 1.0, 1.0, 1.0, 1.0, 1.0, 1.0, 1.0, 1.0, 1.0, 1.0, 1.0, 1.0, 1.0, 1.0, 1.0, 1.0, 1.0, 1.0, 1.0, 1.0, 1.0, 1.0, 1.0, 1.0, 1.0, 1.0, 1.0, 1.0, 1.0, 1.0, 1.0, 1.0, 1.0, 1.0, 1.0, 1.0, 1.0, 1.0, 1.0, 1.0, 1.0, 1.0, 1.0, 1.0, 1.0, 1.0, 1.0, 1.0, 1.0, 1.0, 1.0, 1.0, 1.0, 1.0, 1.0, 1.0, 1.0, 1.0, 1.0, 1.0, 1.0, 1.0, 1.0, 1.0, 1.0, 1.0, 1.0, 1.0, 1.0, 1.0, 1.0, 1.0, 1.0, 1.0, 1.0, 1.0, 1.0, 1.0, 1.0, 1.0, 1.0, 1.0, 1.0, 1.0, 1.0, 1.0, 1.0, 1.0, 1.0, 1.0, 1.0, 1.0, 1.0, 1.0, 1.0, 1.0, 1.0, 1.0, 1.0, 1.0, 1.0, 1.0, 1.0, 1.0, 1.0, 1.0, 1.0, 1.0, 1.0, 1.0, 1.0, 1.0, 1.0, 1.0, 1.0, 1.0, 1.0, 1.0, 1.0, 1.0, 1.0, 1.0, 1.0, 1.0, 1.0, 1.0, 1.0, 1.0, 1.0, 1.0, 1.0, 1.0, 1.0, 1.0, 1.0, 1.0, 1.0, 1.0, 1.0, 1.0, 1.0, 1.0, 1.0, 1.0, 1.0, 1.0, 1.0, 1.0, 1.0, 1.0, 1.0, 1.0, 1.0, 1.0, 1.0, 1.0, 1.0, 1.0, 1.0, 1.0, 1.0, 1.0, 1.0, 1.0, 1.0, 1.0, 1.0, 1.0, 1.0, 1.0, 1.0, 1.0, 1.0, 1.0, 1.0, 1.0, 1.0, 1.0, 1.0, 1.0, 1.0, 1.0, 1.0, 1.0, 1.0, 1.0, 1.0, 1.0, 1.0, 1.0, 1.0, 1.0, 1.0, 1.0, 1.0, 1.0, 1.0, 1.0, 1.0, 1.0, 1.0, 1.0, 1.0, 1.0, 1.0, 1.0, 1.0, 1.0, 1.0, 1.0, 1.0, 1.0, 1.0, 1.0, 1.0, 1.0, 1.0, 1.0, 1.0, 1.0, 1.0, 1.0, 1.0, 1.0, 1.0, 1.0, 1.0, 1.0, 1.0, 1.0, 1.0, 1.0, 1.0, 1.0, 1.0, 1.0, 1.0, 1.0, 1.0, 1.0, 1.0, 1.0, 1.0, 1.0, 1.0, 1.0, 1.0, 1.0, 1.0, 1.0, 1.0, 1.0, 1.0, 1.0, 1.0, 1.0, 1.0, 1.0, 1.0, 1.0, 1.0, 1.0, 1.0, 1.0, 1.0, 1.0, 1.0, 1.0, 1.0, 1.0, 1.0, 1.0, 1.0, 1.0, 1.0, 1.0, 1.0, 1.0, 1.0, 1.0, 1.0, 1.0, 1.0, 1.0, 1.0, 1.0, 1.0, 1.0, 1.0, 1.0, 1.0, 1.0, 1.0, 1.0, 1.0, 1.0, 1.0, 1.0, 1.0, 1.0, 1.0, 1.0, 1.0, 1.0, 1.0, 1.0, 1.0, 1.0, 1.0, 1.0, 1.0, 1.0, 1.0, 1.0, 1.0, 1.0, 1.0, 1.0, 1.0, 1.0, 1.0, 1.0, 1.0, 1.0, 1.0, 1.0, 1.0, 1.0, 1.0, 1.0, 1.0, 1.0, 1.0, 1.0, 1.0, 1.0, 1.0, 1.0, 1.0, 1.0, 1.0, 1.0, 1.0, 1.0, 1.0, 1.0, 1.0, 1.0, 1.0, 1.0, 1.0, 1.0, 1.0, 1.0, 1.0, 1.0, 1.0, 1.0, 1.0, 1.0, 1.0, 1.0, 1.0, 1.0, 1.0, 1.0, 1.0, 1.0, 1.0, 1.0, 1.0, 1.0, 1.0, 1.0, 1.0, 1.0, 1.0, 1.0, 1.0, 1.0, 1.0, 1.0, 1.0, 1.0, 1.0, 1.0, 1.0, 1.0, 1.0, 1.0, 1.0, 1.0, 1.0, 1.0, 1.0, 1.0, 1.0, 1.0, 1.0, 1.0, 1.0, 1.0, 1.0, 1.0, 1.0, 1.0, 1.0, 1.0, 1.0, 1.0, 1.0, 1.0, 1.0, 1.0, 1.0, 1.0, 1.0, 1.0, 1.0, 1.0, 1.0, 1.0, 1.0, 1.0, 1.0, 1.0, 1.0, 1.0, 1.0, 1.0, 1.0, 1.0, 1.0, 1.0, 1.0, 1.0, 1.0, 1.0, 1.0, 1.0, 1.0, 1.0, 1.0, 1.0, 1.0, 1.0, 1.0, 1.0, 1.0, 1.0, 1.0, 1.0, 1.0, 1.0, 1.0, 1.0, 1.0, 1.0, 1.0, 1.0, 1.0, 1.0, 1.0, 1.0, 1.0, 1.0, 1.0, 1.0, 1.0, 1.0, 1.0, 1.0, 1.0, 1.0, 1.0, 1.0, 1.0, 1.0, 1.0, 1.0, 1.0, 1.0, 1.0, 1.0, 1.0, 1.0, 1.0, 1.0, 1.0, 1.0, 1.0, 1.0, 1.0, 1.0, 1.0, 1.0, 1.0, 1.0, 1.0, 1.0, 1.0, 1.0, 1.0, 1.0, 1.0, 1.0, 1.0, 1.0, 1.0, 1.0, 1.0, 1.0, 1.0, 1.0, 1.0, 1.0, 1.0, 1.0, 1.0, 1.0, 1.0, 1.0, 1.0, 1.0, 1.0, 1.0, 1.0, 1.0, 1.0, 1.0, 1.0, 1.0, 1.0, 1.0, 1.0, 1.0, 1.0, 1.0, 1.0, 1.0, 1.0, 1.0, 1.0, 1.0, 1.0, 1.0, 1.0, 1.0, 1.0, 1.0, 1.0, 1.0, 1.0, 1.0, 1.0, 1.0, 1.0, 1.0, 1.0, 1.0, 1.0, 1.0, 1.0, 1.0, 1.0, 1.0, 1.0, 1.0, 1.0, 1.0, 1.0, 1.0, 1.0, 1.0, 1.0, 1.0, 1.0, 1.0, 1.0, 1.0, 1.0, 1.0, 1.0, 1.0, 1.0, 1.0, 1.0, 1.0, 1.0, 1.0, 1.0, 1.0, 1.0, 1.0, 1.0, 1.0, 1.0, 1.0, 1.0, 1.0, 1.0, 1.0, 1.0, 1.0, 1.0, 1.0, 1.0, 1.0, 1.0, 1.0, 1.0, 1.0, 1.0, 1.0, 1.0, 1.0, 1.0, 1.0, 1.0, 1.0, 1.0, 1.0, 1.0, 1.0, 1.0, 1.0, 1.0, 1.0, 1.0, 1.0, 1.0, 1.0, 1.0, 1.0, 1.0, 1.0, 1.0, 1.0, 1.0, 1.0, 1.0, 1.0, 1.0, 1.0, 1.0, 1.0, 1.0, 1.0, 1.0, 1.0, 1.0, 1.0, 1.0, 1.0, 1.0, 1.0, 1.0, 1.0, 1.0, 1.0, 1.0, 1.0, 1.0, 1.0, 1.0, 1.0, 1.0, 1.0, 1.0, 1.0, 1.0, 1.0, 1.0, 1.0, 1.0, 1.0, 1.0, 1.0, 1.0, 1.0, 1.0, 1.0, 1.0, 1.0, 1.0, 1.0, 1.0, 1.0, 1.0, 1.0, 1.0, 1.0, 1.0, 1.0, 1.0, 1.0, 1.0, 1.0, 1.0, 1.0, 1.0, 1.0, 1.0, 1.0, 1.0, 1.0, 1.0, 1.0, 1.0, 1.0, 1.0, 1.0, 1.0, 1.0, 1.0, 1.0, 1.0, 1.0, 1.0, 1.0, 1.0, 1.0, 1.0, 1.0, 1.0, 1.0, 1.0, 1.0, 1.0, 1.0, 1.0, 1.0, 1.0, 1.0, 1.0, 1.0, 1.0, 1.0, 1.0, 1.0, 1.0, 1.0, 1.0, 1.0, 1.0, 1.0, 1.0, 1.0, 1.0, 1.0, 1.0, 1.0, 1.0, 1.0, 1.0, 1.0, 1.0, 1.0, 1.0, 1.0, 1.0, 1.0, 1.0, 1.0, 1.0, 1.0, 1.0, 1.0, 1.0, 1.0, 1.0, 1.0, 1.0, 1.0, 1.0, 1.0, 1.0, 1.0, 1.0, 1.0, 1.0, 1.0, 1.0, 1.0, 1.0, 1.0, 1.0, 1.0, 1.0, 1.0, 1.0, 1.0, 1.0, 1.0, 1.0, 1.0, 1.0, 1.0, 1.0, 1.0, 1.0, 1.0, 1.0, 1.0, 1.0, 1.0, 1.0, 1.0, 1.0, 1.0, 1.0, 1.0, 1.0, 1.0, 1.0, 1.0, 1.0, 1.0, 1.0, 1.0, 1.0, 1.0, 1.0, 1.0, 1.0, 1.0, 1.0, 1.0, 1.0, 1.0, 1.0, 1.0, 1.0, 1.0, 1.0, 1.0, 1.0, 1.0, 1.0, 1.0, 1.0, 1.0, 1.0, 1.0, 1.0, 1.0, 1.0, 1.0, 1.0, 1.0, 1.0, 1.0, 1.0, 1.0, 1.0, 1.0, 1.0, 1.0, 1.0, 1.0, 1.0, 1.0, 1.0, 1.0, 1.0, 1.0, 1.0, 1.0, 1.0, 1.0, 1.0, 1.0, 1.0, 1.0, 1.0, 1.0, 1.0, 1.0, 1.0, 1.0, 1.0, 1.0, 1.0, 1.0, 1.0, 1.0, 1.0, 1.0, 1.0, 1.0, 1.0, 1.0, 1.0, 1.0, 1.0, 1.0, 1.0, 1.0, 1.0, 1.0, 1.0, 1.0, 1.0, 1.0, 1.0, 1.0, 1.0, 1.0, 1.0, 1.0, 1.0, 1.0, 1.0, 1.0, 1.0, 1.0, 1.0, 1.0, 1.0, 1.0, 1.0, 1.0, 1.0, 1.0, 1.0, 1.0, 1.0, 1.0, 1.0, 1.0, 1.0, 1.0, 1.0, 1.0, 1.0, 1.0, 1.0, 1.0, 1.0, 1.0, 1.0, 1.0, 1.0, 1.0, 1.0, 1.0, 1.0, 1.0, 1.0, 1.0, 1.0, 1.0, 1.0, 1.0, 1.0, 1.0, 1.0, 1.0, 1.0, 1.0, 1.0, 1.0, 1.0, 1.0, 1.0, 1.0, 1.0, 1.0, 1.0, 1.0, 1.0, 1.0, 1.0, 1.0, 1.0, 1.0, 1.0, 1.0, 1.0, 1.0, 1.0, 1.0, 1.0, 1.0, 1.0, 1.0, 1.0, 1.0, 1.0, 1.0, 1.0, 1.0, 1.0, 1.0, 1.0, 1.0, 1.0, 1.0, 1.0, 1.0, 1.0, 1.0, 1.0, 1.0, 1.0, 1.0, 1.0, 1.0, 1.0, 1.0, 1.0, 1.0, 1.0, 1.0, 1.0, 1.0, 1.0, 1.0, 1.0, 1.0, 1.0, 1.0, 1.0, 1.0, 1.0, 1.0, 1.0, 1.0, 1.0, 1.0, 1.0, 1.0, 1.0, 1.0, 1.0, 1.0, 1.0, 1.0, 1.0, 1.0, 1.0, 1.0, 1.0, 1.0, 1.0, 1.0, 1.0, 1.0, 1.0, 1.0, 1.0, 1.0, 1.0, 1.0, 1.0, 1.0, 1.0, 1.0, 1.0, 1.0, 1.0, 1.0, 1.0, 1.0, 1.0, 1.0, 1.0, 1.0, 1.0, 1.0, 1.0, 1.0, 1.0, 1.0, 1.0, 1.0, 1.0, 1.0, 1.0, 1.0, 1.0, 1.0, 1.0, 1.0, 1.0, 1.0, 1.0, 1.0, 1.0, 1.0, 1.0, 1.0, 1.0, 1.0, 1.0, 1.0, 1.0, 1.0, 1.0, 1.0, 1.0, 1.0, 1.0, 1.0, 1.0, 1.0, 1.0, 1.0, 1.0, 1.0, 1.0, 1.0, 1.0, 1.0, 1.0, 1.0, 1.0, 1.0, 1.0, 1.0, 1.0, 1.0, 1.0, 1.0, 1.0, 1.0, 1.0, 1.0, 1.0, 1.0, 1.0, 1.0, 1.0, 1.0, 1.0, 1.0, 1.0, 1.0, 1.0, 1.0, 1.0, 1.0, 1.0, 1.0, 1.0, 1.0, 1.0, 1.0, 1.0, 1.0, 1.0, 1.0, 1.0, 1.0, 1.0, 1.0, 1.0, 1.0, 1.0, 1.0, 1.0, 1.0, 1.0, 1.0, 1.0, 1.0, 1.0, 1.0, 1.0, 1.0, 1.0, 1.0, 1.0, 1.0, 1.0, 1.0, 1.0, 1.0, 1.0, 1.0, 1.0, 1.0, 1.0, 1.0, 1.0, 1.0, 1.0, 1.0, 1.0, 1.0, 1.0, 1.0, 1.0, 1.0, 1.0, 1.0, 1.0, 1.0, 1.0, 1.0, 1.0, 1.0, 1.0, 1.0, 1.0, 1.0, 1.0, 1.0, 1.0, 1.0, 1.0, 1.0, 1.0, 1.0, 1.0, 1.0, 1.0, 1.0, 1.0, 1.0, 1.0, 1.0, 1.0, 1.0, 1.0, 1.0, 1.0, 1.0, 1.0, 1.0, 1.0, 1.0, 1.0, 1.0, 1.0, 1.0, 1.0, 1.0, 1.0, 1.0, 1.0, 1.0, 1.0, 1.0, 1.0, 1.0, 1.0, 1.0, 1.0, 1.0, 1.0, 1.0, 1.0, 1.0, 1.0, 1.0, 1.0, 1.0, 1.0, 1.0, 1.0, 1.0, 1.0, 1.0, 1.0, 1.0, 1.0, 1.0, 1.0, 1.0, 1.0, 1.0, 1.0, 1.0, 1.0, 1.0, 1.0, 1.0, 1.0, 1.0, 1.0, 1.0, 1.0, 1.0, 1.0, 1.0, 1.0, 1.0, 1.0, 1.0, 1.0, 1.0, 1.0, 1.0, 1.0, 1.0, 1.0, 1.0, 1.0, 1.0, 1.0, 1.0, 1.0, 1.0, 1.0, 1.0, 1.0, 1.0, 1.0, 1.0, 1.0, 1.0, 1.0, 1.0, 1.0, 1.0, 1.0, 1.0, 1.0, 1.0, 1.0, 1.0, 1.0, 1.0, 1.0, 1.0, 1.0, 1.0, 1.0, 1.0, 1.0, 1.0, 1.0, 1.0, 1.0, 1.0, 1.0, 1.0, 1.0, 1.0, 1.0, 1.0, 1.0, 1.0, 1.0, 1.0, 1.0, 1.0, 1.0, 1.0, 1.0, 1.0, 1.0, 1.0, 1.0, 1.0, 1.0, 1.0, 1.0, 1.0, 1.0, 1.0, 1.0, 1.0, 1.0, 1.0, 1.0, 1.0, 1.0, 1.0, 1.0, 1.0, 1.0, 1.0, 1.0, 1.0, 1.0, 1.0, 1.0, 1.0, 1.0, 1.0, 1.0, 1.0, 1.0, 1.0, 1.0, 1.0, 1.0, 1.0, 1.0, 1.0, 1.0, 1.0, 1.0, 1.0, 1.0, 1.0, 1.0, 1.0, 1.0, 1.0, 1.0, 1.0, 1.0, 1.0, 1.0, 1.0, 1.0, 1.0, 1.0, 1.0, 1.0, 1.0, 1.0, 1.0, 1.0, 1.0, 1.0, 1.0, 1.0, 1.0, 1.0, 1.0, 1.0, 1.0, 1.0, 1.0, 1.0, 1.0, 1.0, 1.0, 1.0, 1.0, 1.0, 1.0, 1.0, 1.0, 1.0, 1.0, 1.0, 1.0, 1.0, 1.0, 1.0, 1.0, 1.0, 1.0, 1.0, 1.0, 1.0, 1.0, 1.0, 1.0, 1.0, 1.0, 1.0, 1.0, 1.0, 1.0, 1.0, 1.0, 1.0, 1.0, 1.0, 1.0, 1.0, 1.0, 1.0, 1.0, 1.0, 1.0, 1.0, 1.0, 1.0, 1.0, 1.0, 1.0, 1.0, 1.0, 1.0, 1.0, 1.0, 1.0, 1.0, 1.0, 1.0, 1.0, 1.0, 1.0, 1.0, 1.0, 1.0, 1.0, 1.0, 1.0, 1.0, 1.0, 1.0, 1.0, 1.0, 1.0, 1.0, 1.0, 1.0, 1.0, 1.0, 1.0, 1.0, 1.0, 1.0, 1.0, 1.0, 1.0, 1.0, 1.0, 1.0, 1.0, 1.0, 1.0, 1.0, 1.0, 1.0, 1.0, 1.0, 1.0, 1.0, 1.0, 1.0, 1.0, 1.0, 1.0, 1.0, 1.0, 1.0, 1.0, 1.0, 1.0, 1.0, 1.0, 1.0, 1.0, 1.0, 1.0, 1.0, 1.0, 1.0, 1.0, 1.0, 1.0, 1.0, 1.0, 1.0, 1.0, 1.0, 1.0, 1.0, 1.0, 1.0, 1.0, 1.0, 1.0, 1.0, 1.0, 1.0, 1.0, 1.0, 1.0, 1.0, 1.0, 1.0, 1.0, 1.0, 1.0, 1.0, 1.0, 1.0, 1.0, 1.0, 1.0, 1.0, 1.0, 1.0, 1.0, 1.0, 1.0, 1.0, 1.0, 1.0, 1.0, 1.0, 1.0, 1.0, 1.0, 1.0, 1.0, 1.0, 1.0, 1.0, 1.0, 1.0, 1.0, 1.0, 1.0, 1.0, 1.0, 1.0, 1.0, 1.0, 1.0, 1.0, 1.0, 1.0, 1.0, 1.0, 1.0, 1.0, 1.0, 1.0, 1.0, 1.0, 1.0, 1.0, 1.0, 1.0, 1.0, 1.0, 1.0, 1.0, 1.0, 1.0, 1.0, 1.0, 1.0, 1.0, 1.0, 1.0, 1.0, 1.0, 1.0, 1.0, 1.0, 1.0, 1.0, 1.0, 1.0, 1.0, 1.0, 1.0, 1.0, 1.0, 1.0, 1.0, 1.0, 1.0, 1.0, 1.0, 1.0, 1.0, 1.0, 1.0, 1.0, 1.0, 1.0, 1.0, 1.0, 1.0, 1.0, 1.0, 1.0, 1.0, 1.0, 1.0, 1.0, 1.0, 1.0, 1.0, 1.0, 1.0, 1.0, 1.0, 1.0, 1.0, 1.0, 1.0, 1.0, 1.0, 1.0, 1.0, 1.0, 1.0, 1.0, 1.0, 1.0, 1.0, 1.0, 1.0, 1.0, 1.0, 1.0, 1.0, 1.0, 1.0, 1.0, 1.0, 1.0, 1.0, 1.0, 1.0, 1.0, 1.0, 1.0, 1.0, 1.0, 1.0, 1.0, 1.0, 1.0, 1.0, 1.0, 1.0, 1.0, 1.0, 1.0, 1.0, 1.0, 1.0, 1.0, 1.0, 1.0, 1.0, 1.0, 1.0, 1.0, 1.0, 1.0, 1.0, 1.0, 1.0, 1.0, 1.0, 1.0, 1.0, 1.0, 1.0, 1.0, 1.0, 1.0, 1.0, 1.0, 1.0, 1.0, 1.0, 1.0, 1.0, 1.0, 1.0, 1.0, 1.0, 1.0, 1.0, 1.0, 1.0, 1.0, 1.0, 1.0, 1.0, 1.0, 1.0, 1.0, 1.0, 1.0, 1.0, 1.0, 1.0, 1.0, 1.0, 1.0, 1.0, 1.0, 1.0, 1.0, 1.0, 1.0, 1.0, 1.0, 1.0, 1.0, 1.0, 1.0, 1.0, 1.0, 1.0, 1.0, 1.0, 1.0, 1.0, 1.0, 1.0, 1.0, 1.0, 1.0, 1.0, 1.0, 1.0, 1.0, 1.0, 1.0, 1.0, 1.0, 1.0, 1.0, 1.0, 1.0, 1.0, 1.0, 1.0, 1.0, 1.0, 1.0, 1.0, 1.0, 1.0, 1.0, 1.0, 1.0, 1.0, 1.0, 1.0, 1.0, 1.0, 1.0, 1.0, 1.0, 1.0, 1.0, 1.0, 1.0, 1.0, 1.0, 1.0, 1.0, 1.0, 1.0, 1.0, 1.0, 1.0, 1.0, 1.0, 1.0, 1.0, 1.0, 1.0, 1.0, 1.0, 1.0, 1.0, 1.0, 1.0, 1.0, 1.0, 1.0, 1.0, 1.0, 1.0, 1.0, 1.0, 1.0, 1.0, 1.0, 1.0, 1.0, 1.0, 1.0, 1.0, 1.0, 1.0, 1.0, 1.0, 1.0, 1.0, 1.0, 1.0, 1.0, 1.0, 1.0, 1.0, 1.0, 1.0, 1.0, 1.0, 1.0, 1.0, 1.0, 1.0, 1.0, 1.0, 1.0, 1.0, 1.0, 1.0, 1.0, 1.0, 1.0, 1.0, 1.0, 1.0, 1.0, 1.0, 1.0, 1.0, 1.0, 1.0, 1.0, 1.0, 1.0, 1.0, 1.0, 1.0, 1.0, 1.0, 1.0, 1.0, 1.0, 1.0, 1.0, 1.0, 1.0, 1.0, 1.0, 1.0, 1.0, 1.0, 1.0, 1.0, 1.0, 1.0, 1.0, 1.0, 1.0, 1.0, 1.0, 1.0, 1.0, 1.0, 1.0, 1.0, 1.0, 1.0, 1.0, 1.0, 1.0, 1.0, 1.0, 1.0, 1.0, 1.0, 1.0, 1.0, 1.0, 1.0, 1.0, 1.0, 1.0, 1.0, 1.0, 1.0, 1.0, 1.0, 1.0, 1.0, 1.0, 1.0, 1.0, 1.0, 1.0, 1.0, 1.0, 1.0, 1.0, 1.0, 1.0, 1.0, 1.0, 1.0, 1.0, 1.0, 1.0, 1.0, 1.0, 1.0, 1.0, 1.0, 1.0, 1.0, 1.0, 1.0, 1.0, 1.0, 1.0, 1.0, 1.0, 1.0, 1.0, 1.0, 1.0, 1.0, 1.0, 1.0, 1.0, 1.0, 1.0, 1.0, 1.0, 1.0, 1.0, 1.0, 1.0, 1.0, 1.0, 1.0, 1.0, 1.0, 1.0, 1.0, 1.0, 1.0, 1.0, 1.0, 1.0, 1.0, 1.0, 1.0, 1.0, 1.0, 1.0, 1.0, 1.0, 1.0, 1.0, 1.0, 1.0, 1.0, 1.0, 1.0, 1.0, 1.0, 1.0, 1.0, 1.0, 1.0, 1.0, 1.0, 1.0, 1.0, 1.0, 1.0, 1.0, 1.0, 1.0, 1.0, 1.0, 1.0, 1.0, 1.0, 1.0, 1.0, 1.0, 1.0, 1.0, 1.0, 1.0, 1.0, 1.0, 1.0, 1.0, 1.0, 1.0, 1.0, 1.0, 1.0, 1.0, 1.0, 1.0, 1.0, 1.0, 1.0, 1.0, 1.0, 1.0, 1.0, 1.0, 1.0, 1.0, 1.0, 1.0, 1.0, 1.0, 1.0, 1.0, 1.0, 1.0, 1.0, 1.0, 1.0, 1.0, 1.0, 1.0, 1.0, 1.0, 1.0, 1.0, 1.0, 1.0, 1.0, 1.0, 1.0, 1.0, 1.0, 1.0, 1.0])
me_cube.materials.append(mat_basepalette)
me_cube.materials.append(mat_face)
me_cube.use_mirror_x = True
me_cube.update()
arm_armature_001 = bpy.data.armatures.new('Armature.001')  # bones are not reproduced

# ---- objects
ob_palmita = bpy.data.objects.new('Palmita', me_cube)
ob_armature = bpy.data.objects.new('Armature', arm_armature_001)

# ---- transforms, parenting, visibility, modifiers, constraints
ob_palmita.parent = ob_armature
ob_palmita.location = (0.0, 0.0, 0.0)
ob_palmita.use_mesh_mirror_x = True
_vg = ob_palmita.vertex_groups.new(name='Root')
for _i, _w in zip([3, 7, 10, 12, 21, 29, 33, 36, 38, 46, 52, 53, 54, 55, 56, 57, 58, 59], [0.08188, 0.1093, 0.03947, 0.0553, 0.007771, 0.08188, 0.1093, 0.03947, 0.0553, 0.007771, 0.1758, 0.2651, 0.1758, 0.2651, 0.1796, 0.1796, 0.2683, 0.2683]): _vg.add([_i], _w, 'REPLACE')
_vg = ob_palmita.vertex_groups.new(name='UpperLeg.L')
for _i, _w in zip([3, 7, 10, 12, 26, 27, 28, 29, 30, 31, 32, 33, 34, 35, 36, 37, 38, 39, 40, 41, 42, 43, 44, 45, 46, 47, 52, 53, 54, 55, 56, 57, 58, 59], [0.06774, 0.09166, 0.02335, 0.04263, 0.1342, 0.7602, 0.1237, 0.523, 0.1171, 0.7982, 0.1112, 0.5518, 0.3102, 0.6178, 0.4968, 0.2586, 0.5142, 0.2368, 0.634, 0.28, 0.1615, 0.1458, 0.1638, 0.1852, 0.8058, 0.8674, 0.1518, 0.2228, 0.305, 0.3531, 0.1552, 0.3039, 0.2255, 0.3525]): _vg.add([_i], _w, 'REPLACE')
_vg = ob_palmita.vertex_groups.new(name='LowerLeg.L')
for _i, _w in zip([26, 27, 28, 29, 30, 32, 33, 34, 35, 36, 37, 38, 39, 42, 43, 44, 45, 46, 55, 59], [0.433, 0.1104, 0.4268, 0.09476, 0.03757, 0.04599, 0.002262, 0.4287, 0.2145, 0.206, 0.4212, 0.001437, 0.007684, 0.4366, 0.01261, 0.004688, 0.4433, 0.0482, 0.02247, 0.02199]): _vg.add([_i], _w, 'REPLACE')
_vg = ob_palmita.vertex_groups.new(name='UpperLeg.R')
for _i, _w in zip([0, 1, 2, 3, 4, 5, 6, 7, 8, 9, 10, 11, 12, 13, 14, 15, 16, 17, 18, 19, 20, 21, 29, 33, 36, 38, 52, 53, 54, 55, 56, 57, 58, 59], [0.1342, 0.7602, 0.1237, 0.523, 0.1171, 0.7982, 0.1112, 0.5518, 0.3102, 0.6178, 0.4968, 0.2586, 0.5142, 0.2368, 0.634, 0.28, 0.1615, 0.1458, 0.1638, 0.1852, 0.8674, 0.8058, 0.06774, 0.09166, 0.02335, 0.04263, 0.305, 0.3531, 0.1518, 0.2228, 0.3039, 0.1552, 0.3525, 0.2255]): _vg.add([_i], _w, 'REPLACE')
_vg = ob_palmita.vertex_groups.new(name='LowerLeg.R')
for _i, _w in zip([0, 1, 2, 3, 4, 6, 7, 8, 9, 10, 11, 12, 13, 16, 17, 18, 19, 21, 53, 58], [0.433, 0.1104, 0.4268, 0.09476, 0.03757, 0.04599, 0.002262, 0.4287, 0.2145, 0.206, 0.4212, 0.001437, 0.007684, 0.4366, 0.01261, 0.004688, 0.4433, 0.0482, 0.02247, 0.02199]): _vg.add([_i], _w, 'REPLACE')
_vg = ob_palmita.vertex_groups.new(name='IKLegPole.L')
_vg = ob_palmita.vertex_groups.new(name='IKLegPole.R')
_vg = ob_palmita.vertex_groups.new(name='Spine')
for _i, _w in zip([3, 7, 10, 12, 22, 23, 24, 25, 29, 33, 36, 38, 48, 49, 50, 51, 52, 53, 54, 55, 56, 57, 58, 59, 60, 61, 62, 63, 64, 65, 66, 67, 68, 69, 70, 71, 72, 73, 74, 75, 76, 77, 78, 79, 80, 81, 82, 83, 84, 85, 86, 87, 88, 89, 90, 91, 92, 93, 94, 95, 96, 97, 98, 99, 100, 101, 102, 103, 104, 105, 106, 107, 108, 109, 110, 111, 112, 113, 114, 115, 116, 117, 118, 119, 120, 121, 122, 123, 124, 125, 126, 127, 128, 129, 130, 131, 132, 133, 134, 135, 136, 137, 138, 139, 140, 141, 142, 143, 144, 145, 146, 147, 148, 149, 150, 151, 152, 153, 154, 155, 156, 157, 158, 159, 160, 161, 162, 163, 164, 165, 166, 167, 168, 169, 170, 171, 172, 173, 174, 175, 176, 177, 178, 179, 180, 181, 182, 183, 184, 185, 186, 187, 188, 189, 190, 191, 192], [0.08876, 0.06381, 0.0452, 0.01575, 1.0, 1.0, 1.0, 1.0, 0.08876, 0.06381, 0.0452, 0.01575, 1.0, 1.0, 1.0, 1.0, 0.1993, 0.1514, 0.1993, 0.1514, 0.1996, 0.1996, 0.153, 0.153, 1.0, 1.0, 1.0, 1.0, 1.0, 1.0, 1.0, 1.0, 1.0, 1.0, 1.0, 1.0, 1.0, 1.0, 1.0, 1.0, 1.0, 1.0, 1.0, 1.0, 1.0, 1.0, 1.0, 1.0, 1.0, 1.0, 1.0, 1.0, 1.0, 1.0, 1.0, 1.0, 1.0, 1.0, 1.0, 1.0, 1.0, 1.0, 1.0, 1.0, 1.0, 1.0, 1.0, 1.0, 1.0, 1.0, 1.0, 1.0, 1.0, 1.0, 1.0, 1.0, 1.0, 1.0, 1.0, 1.0, 1.0, 1.0, 1.0, 1.0, 1.0, 1.0, 1.0, 1.0, 1.0, 1.0, 1.0, 1.0, 1.0, 1.0, 1.0, 1.0, 1.0, 1.0, 1.0, 1.0, 1.0, 1.0, 1.0, 1.0, 1.0, 1.0, 1.0, 1.0, 1.0, 1.0, 1.0, 1.0, 1.0, 1.0, 1.0, 1.0, 1.0, 1.0, 1.0, 1.0, 1.0, 1.0, 1.0, 1.0, 1.0, 1.0, 1.0, 1.0, 1.0, 1.0, 1.0, 1.0, 1.0, 1.0, 1.0, 1.0, 1.0, 1.0, 1.0, 1.0, 1.0, 1.0, 1.0, 1.0, 1.0, 1.0, 1.0, 1.0, 1.0, 1.0, 1.0, 1.0, 1.0, 1.0, 1.0, 1.0, 1.0]): _vg.add([_i], _w, 'REPLACE')
_vg = ob_palmita.vertex_groups.new(name='Foot.L')
for _i, _w in zip([26, 27, 28, 29, 30, 31, 32, 33, 34, 35, 36, 37, 38, 39, 40, 41, 42, 43, 44, 45, 46, 47, 52, 54, 55, 56, 57, 59], [0.4218, 0.07952, 0.4147, 0.07883, 0.8333, 0.1774, 0.8146, 0.1531, 0.2421, 0.135, 0.1338, 0.2393, 0.3227, 0.6734, 0.3358, 0.6878, 0.3533, 0.7866, 0.8033, 0.3588, 0.04671, 0.09516, 0.0003483, 0.0468, 0.0216, 0.001633, 0.04739, 0.02189]): _vg.add([_i], _w, 'REPLACE')
_vg = ob_palmita.vertex_groups.new(name='Foot.R')
for _i, _w in zip([0, 1, 2, 3, 4, 5, 6, 7, 8, 9, 10, 11, 12, 13, 14, 15, 16, 17, 18, 19, 20, 21, 52, 53, 54, 56, 57, 58], [0.4218, 0.07952, 0.4147, 0.07883, 0.8333, 0.1774, 0.8146, 0.1531, 0.2421, 0.135, 0.1338, 0.2393, 0.3227, 0.6734, 0.3358, 0.6878, 0.3533, 0.7866, 0.8033, 0.3588, 0.09516, 0.04671, 0.0468, 0.0216, 0.0003483, 0.04739, 0.001633, 0.02189]): _vg.add([_i], _w, 'REPLACE')
_m = ob_palmita.modifiers.new('Armature', 'ARMATURE')
_m.object = ob_armature
ob_armature.location = (0.0, 0.0, 0.0)
ob_armature.show_in_front = True

# ---- collection membership
col_collection.objects.link(ob_palmita)
col_collection.objects.link(ob_armature)

# ---- scene / render settings (as saved in the file)
scene.frame_start = 1; scene.frame_end = 36; scene.frame_set(1)
scene.render.engine = 'BLENDER_EEVEE_NEXT'
scene.cycles.sampling_pattern = 'TABULATED_SOBOL'
scene.view_settings.view_transform = 'Filmic'
bpy.context.view_layer.update()

# ---- added for rendering (the .blend has no active camera and no usable light): camera, sun
cam_auto = bpy.data.cameras.new('AutoCamera')
cam_auto.lens = 50.0
cam_auto.sensor_width = 36.0
cam_auto.clip_end = 1000.0
ob_auto_camera = bpy.data.objects.new('AutoCamera', cam_auto)
scene.collection.objects.link(ob_auto_camera)
ob_auto_camera.location = (0.927835, -1.11029, 0.957912)
ob_auto_camera.rotation_euler = (1.09748, -7.21219e-08, 0.694738)
scene.camera = ob_auto_camera
light_auto_sun = bpy.data.lights.new('AutoSun', 'SUN')
light_auto_sun.energy = 3.0
light_auto_sun.angle = 0.0523599
ob_auto_sun = bpy.data.objects.new('AutoSun', light_auto_sun)
scene.collection.objects.link(ob_auto_sun)
ob_auto_sun.rotation_euler = (0.872665, 0.174533, 0.523599)
bpy.context.view_layer.update()
